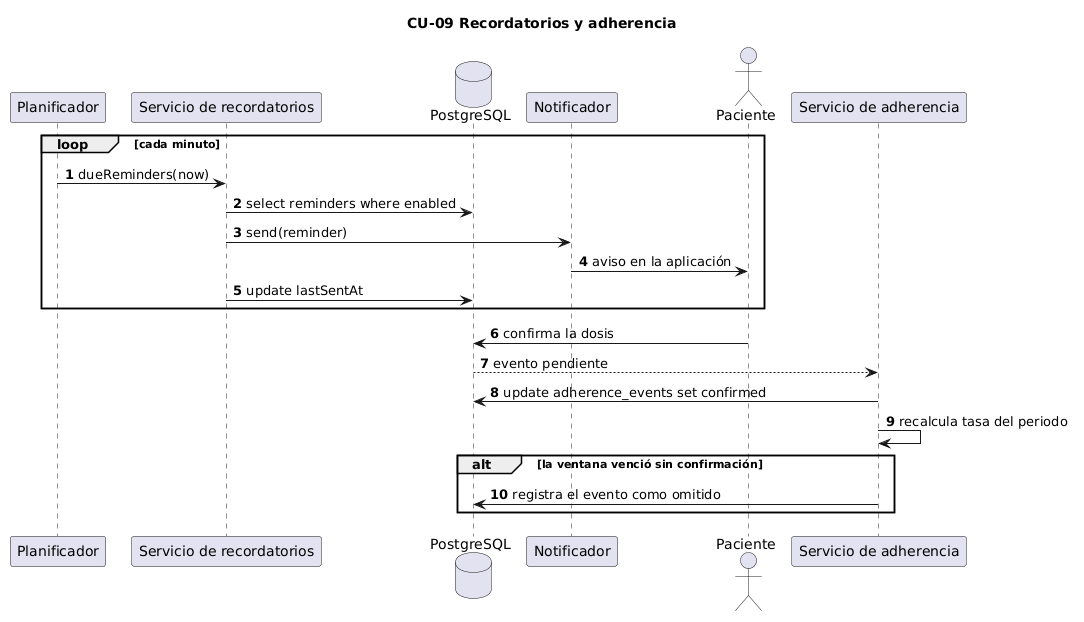

The diagram above was rendered by PlantUML. Its source (embedded in the PNG):
@startuml
title CU-09 Recordatorios y adherencia
autonumber

participant "Planificador" as sch
participant "Servicio de recordatorios" as rem
database "PostgreSQL" as pg
participant "Notificador" as noti
actor "Paciente" as p
participant "Servicio de adherencia" as adh

loop cada minuto
  sch -> rem : dueReminders(now)
  rem -> pg : select reminders where enabled
  rem -> noti : send(reminder)
  noti -> p : aviso en la aplicación
  rem -> pg : update lastSentAt
end

p -> pg : confirma la dosis
pg --> adh : evento pendiente
adh -> pg : update adherence_events set confirmed
adh -> adh : recalcula tasa del periodo
alt la ventana venció sin confirmación
  adh -> pg : registra el evento como omitido
end
@enduml